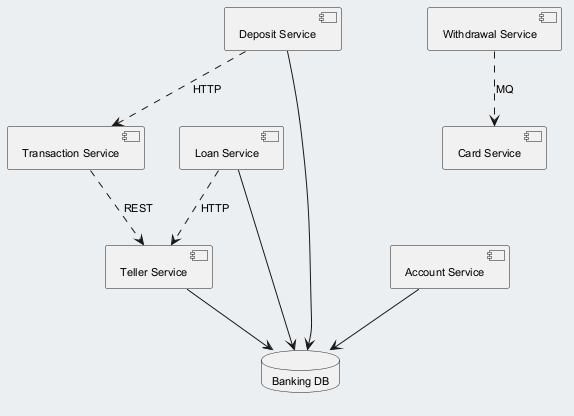

The diagram above was rendered by PlantUML. Its source (embedded in the PNG):
@startuml
skinparam backgroundColor #ECEFF1
skinparam classBackgroundColor #FFFFFF
skinparam classBorderColor #455A64
skinparam defaultFontSize 11
component "Loan Service" as C_LoanService
component "Teller Service" as C_TellerService
component "Deposit Service" as C_DepositService
component "Withdrawal Service" as C_WithdrawalService
component "Transaction Service" as C_TransactionService
component "Card Service" as C_CardService
component "Account Service" as C_AccountService
database "Banking DB" as DB_banking
C_LoanService --> DB_banking
C_TellerService --> DB_banking
C_DepositService --> DB_banking
C_AccountService --> DB_banking
C_WithdrawalService ..> C_CardService : MQ
C_TransactionService ..> C_TellerService : REST
C_LoanService ..> C_TellerService : HTTP
C_DepositService ..> C_TransactionService : HTTP
@enduml